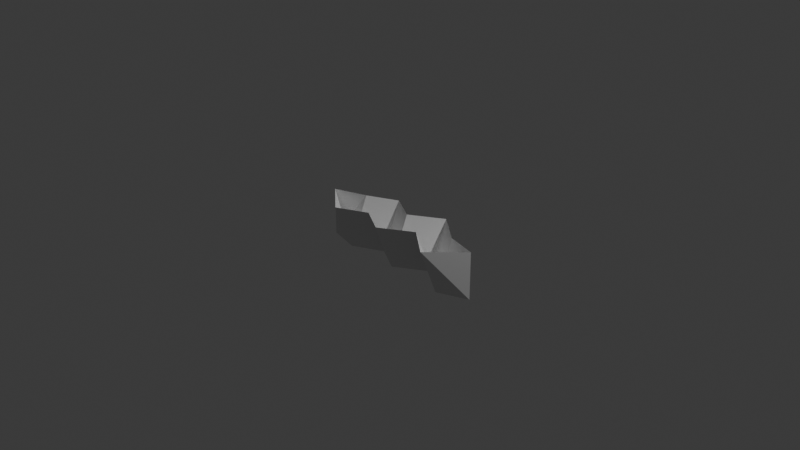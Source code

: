 # Source: PlaneCrack.blend  (saved by Blender 4.5.90; exported with 4.5.12 LTS)
import bpy
from mathutils import Matrix  # noqa: F401  (used for matrix-valued properties, if any)

bpy.ops.wm.read_factory_settings(use_empty=True)
scene = bpy.context.scene
scene.name = 'Scene'

# ---- collections
col_collection = bpy.data.collections.new('Collection'); scene.collection.children.link(col_collection)

# ---- world
world_world = bpy.data.worlds.new('World'); scene.world = world_world
world_world.use_nodes = True; world_world.node_tree.nodes.clear()
_N = world_world.node_tree.nodes; _L = world_world.node_tree.links
n0 = _N.new('ShaderNodeOutputWorld'); n0.name = 'World Output'; n0.location = (200, 100)
n1 = _N.new('ShaderNodeBackground'); n1.name = 'Background'; n1.location = (-200, 100)
n1.inputs[0].default_value = (0.05088, 0.05088, 0.05088, 1.0)
_L.new(n1.outputs[0], n0.inputs[0])
n0.is_active_output = True
world_world.color = (0.05088, 0.05088, 0.05088)
world_world.sun_shadow_jitter_overblur = 0.0

# ---- cameras
cam_camera = bpy.data.cameras.new('Camera')
cam_camera.clip_end = 100.0
cam_camera.ortho_scale = 7.314

# ---- lights
light_light = bpy.data.lights.new('Light', 'POINT')
light_light.energy = 1000.0
light_light.shadow_soft_size = 0.1

# ---- meshes
me_plane_001 = bpy.data.meshes.new('Plane.001')
me_plane_001.from_pydata([(-1.0, -0.001026, 0.0), (1.0, -0.001026, 0.0), (-0.6453, -0.2984, 0.000721), (-0.3188, -0.1317, -0.001838), (-0.01371, -0.3078, 0.001825), (0.3333, -0.08648, 0.0), (0.6667, -0.3498, 0.0), (0.6667, 0.07794, 0.0), (0.3333, 0.3413, 0.0), (-0.01371, 0.12, 0.001825), (-0.3188, 0.2961, -0.001838), (-0.6453, 0.1294, 0.000721), (-1.0, -0.001026, -0.5244), (1.0, -0.001026, -0.5244), (-0.6453, -0.0845, -0.5237), (-0.3188, 0.08222, -0.5262), (-0.01371, -0.09392, -0.5226), (0.3333, 0.1274, -0.5244), (0.6667, -0.1359, -0.5244)], [], [(18, 13, 1, 7), (12, 14, 11, 0), (14, 15, 10, 11), (15, 16, 9, 10), (16, 17, 8, 9), (17, 18, 7, 8), (5, 6, 18, 17), (4, 5, 17, 16), (3, 4, 16, 15), (2, 3, 15, 14), (0, 2, 14, 12), (6, 1, 13, 18)])
_uv = me_plane_001.uv_layers.new(name='UVMap')
_uv.uv.foreach_set('vector', [0.8333, 0.5, 1.0, 0.5, 1.0, 1.0, 0.8333, 1.0, 0.0, 0.5, 0.1667, 0.5, 0.1667, 1.0, 0.0, 1.0, 0.1667, 0.5, 0.3333, 0.5, 0.3333, 1.0, 0.1667, 1.0, 0.3333, 0.5, 0.5, 0.5, 0.5, 1.0, 0.3333, 1.0, 0.5, 0.5, 0.6667, 0.5, 0.6667, 1.0, 0.5, 1.0, 0.6667, 0.5, 0.8333, 0.5, 0.8333, 1.0, 0.6667, 1.0, 0.6667, 0.0, 0.8333, 0.0, 0.8333, 0.5, 0.6667, 0.5, 0.5, 0.0, 0.6667, 0.0, 0.6667, 0.5, 0.5, 0.5, 0.3333, 0.0, 0.5, 0.0, 0.5, 0.5, 0.3333, 0.5, 0.1667, 0.0, 0.3333, 0.0, 0.3333, 0.5, 0.1667, 0.5, 0.0, 0.0, 0.1667, 0.0, 0.1667, 0.5, 0.0, 0.5, 0.8333, 0.0, 1.0, 0.0, 1.0, 0.5, 0.8333, 0.5])
me_plane_001.update()

# ---- objects
ob_light = bpy.data.objects.new('Light', light_light)
ob_camera = bpy.data.objects.new('Camera', cam_camera)
ob_plane = bpy.data.objects.new('Plane', me_plane_001)

# ---- transforms, parenting, visibility, modifiers, constraints
ob_light.location = (4.076, 1.005, 5.904)
ob_light.rotation_euler = (0.6503, 0.05522, 1.866)
ob_light.lock_rotations_4d = False
ob_light.empty_display_type = 'ARROWS'
ob_light.color = (0.0, 0.0, 0.0, 0.0)
ob_light.lineart.crease_threshold = 0.0
ob_camera.location = (7.359, -6.926, 4.958)
ob_camera.rotation_euler = (1.109, 0.0, 0.8149)
ob_camera.lock_rotations_4d = False
ob_camera.empty_display_type = 'ARROWS'
ob_camera.color = (0.0, 0.0, 0.0, 0.0)
ob_camera.display_type = 'WIRE'
ob_camera.lineart.crease_threshold = 0.0
ob_plane.location = (0.0, 0.0, 0.0)

# ---- collection membership
col_collection.objects.link(ob_light)
col_collection.objects.link(ob_camera)
col_collection.objects.link(ob_plane)

# ---- scene / render settings (as saved in the file)
scene.camera = ob_camera
scene.frame_start = 1; scene.frame_end = 250; scene.frame_set(1)
scene.render.engine = 'BLENDER_EEVEE_NEXT'
bpy.context.view_layer.update()
